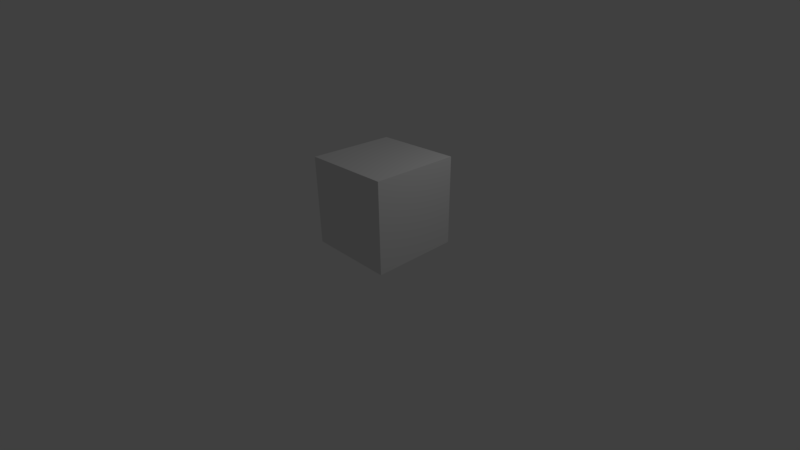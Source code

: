 # Source: VFX10_Markers.blend  (saved by Blender 2.77.0; exported with 4.5.12 LTS)
import bpy
from mathutils import Matrix  # noqa: F401  (used for matrix-valued properties, if any)

bpy.ops.wm.read_factory_settings(use_empty=True)
scene = bpy.context.scene
scene.name = 'Scene'

# ---- collections
col_collection_1 = bpy.data.collections.new('Collection 1'); scene.collection.children.link(col_collection_1)

# ---- materials (node trees are filled in below, after node groups)
mat_material = bpy.data.materials.new('Material')
mat_material.alpha_threshold = 0.0
mat_material.roughness = 0.5
mat_material.line_color = (0.0, 0.0, 0.0, 1.0)

# ---- material node trees

# ---- world
world_world = bpy.data.worlds.new('World'); scene.world = world_world
world_world.color = (0.05088, 0.05088, 0.05088)
world_world.use_sun_shadow = False
world_world.sun_shadow_jitter_overblur = 0.0
world_world.cycles.sampling_method = 'MANUAL'

# ---- cameras
cam_camera = bpy.data.cameras.new('Camera')
cam_camera.lens = 20.0
cam_camera.sensor_width = 32.0
cam_camera.sensor_height = 18.0
cam_camera.ortho_scale = 7.314
cam_camera.dof.focus_distance = 0.0

# ---- lights
light_lamp = bpy.data.lights.new('Lamp', 'POINT')
light_lamp.transmission_factor = 0.0
light_lamp.cutoff_distance = 30.0
light_lamp.energy = 100.0
light_lamp.shadow_buffer_clip_start = 1.001
light_lamp.shadow_soft_size = 0.1
light_lamp.shadow_maximum_resolution = 0.006
light_lamp.use_absolute_resolution = True

# ---- meshes
me_cube = bpy.data.meshes.new('Cube')
me_cube.from_pydata([(1.0, 1.0, -1.0), (1.0, -1.0, -1.0), (-1.0, -1.0, -1.0), (-1.0, 1.0, -1.0), (1.0, 1.0, 1.0), (1.0, -1.0, 1.0), (-1.0, -1.0, 1.0), (-1.0, 1.0, 1.0)], [], [(0, 1, 2, 3), (4, 7, 6, 5), (0, 4, 5, 1), (1, 5, 6, 2), (2, 6, 7, 3), (4, 0, 3, 7)])
me_cube.materials.append(mat_material)
me_cube.use_remesh_preserve_volume = False
me_cube.use_remesh_preserve_attributes = False
me_cube.use_mirror_vertex_groups = False
me_cube.update()

# ---- objects
ob_cube = bpy.data.objects.new('Cube', me_cube)
ob_lamp = bpy.data.objects.new('Lamp', light_lamp)
ob_dji_camera_20mm_35equiv = bpy.data.objects.new('DJI Camera 20mm 35Equiv.', cam_camera)

# ---- transforms, parenting, visibility, modifiers, constraints
ob_cube.location = (0.0, 0.0, 1.0)
ob_cube.lock_rotations_4d = False
ob_cube.empty_display_type = 'ARROWS'
ob_cube.lineart.crease_threshold = 0.0
ob_lamp.location = (4.076, 1.005, 5.904)
ob_lamp.rotation_euler = (0.6503, 0.05522, 1.866)
ob_lamp.lock_rotations_4d = False
ob_lamp.empty_display_type = 'ARROWS'
ob_lamp.color = (0.0, 0.0, 0.0, 0.0)
ob_lamp.lineart.crease_threshold = 0.0
ob_dji_camera_20mm_35equiv.location = (7.481, -6.508, 5.344)
ob_dji_camera_20mm_35equiv.rotation_euler = (1.109, 0.01082, 0.8149)
ob_dji_camera_20mm_35equiv.lock_rotations_4d = False
ob_dji_camera_20mm_35equiv.empty_display_type = 'ARROWS'
ob_dji_camera_20mm_35equiv.color = (0.0, 0.0, 0.0, 0.0)
ob_dji_camera_20mm_35equiv.display_type = 'WIRE'
ob_dji_camera_20mm_35equiv.lineart.crease_threshold = 0.0

# ---- collection membership
col_collection_1.objects.link(ob_cube)
col_collection_1.objects.link(ob_lamp)
col_collection_1.objects.link(ob_dji_camera_20mm_35equiv)

# ---- scene / render settings (as saved in the file)
scene.camera = ob_dji_camera_20mm_35equiv
scene.frame_start = 1; scene.frame_end = 230; scene.frame_set(3)
scene.render.engine = 'CYCLES'
scene.render.resolution_percentage = 50
scene.render.fps = 3
scene.render.fps_base = 0.1001
scene.render.dither_intensity = 0.0
scene.cycles.use_denoising = False
scene.cycles.samples = 128
scene.cycles.sampling_pattern = 'TABULATED_SOBOL'
scene.cycles.light_sampling_threshold = 0.0
scene.cycles.use_adaptive_sampling = False
scene.cycles.use_light_tree = False
scene.cycles.blur_glossy = 0.0
scene.cycles.sample_clamp_indirect = 0.0
scene.view_settings.view_transform = 'Standard'
bpy.context.view_layer.update()
